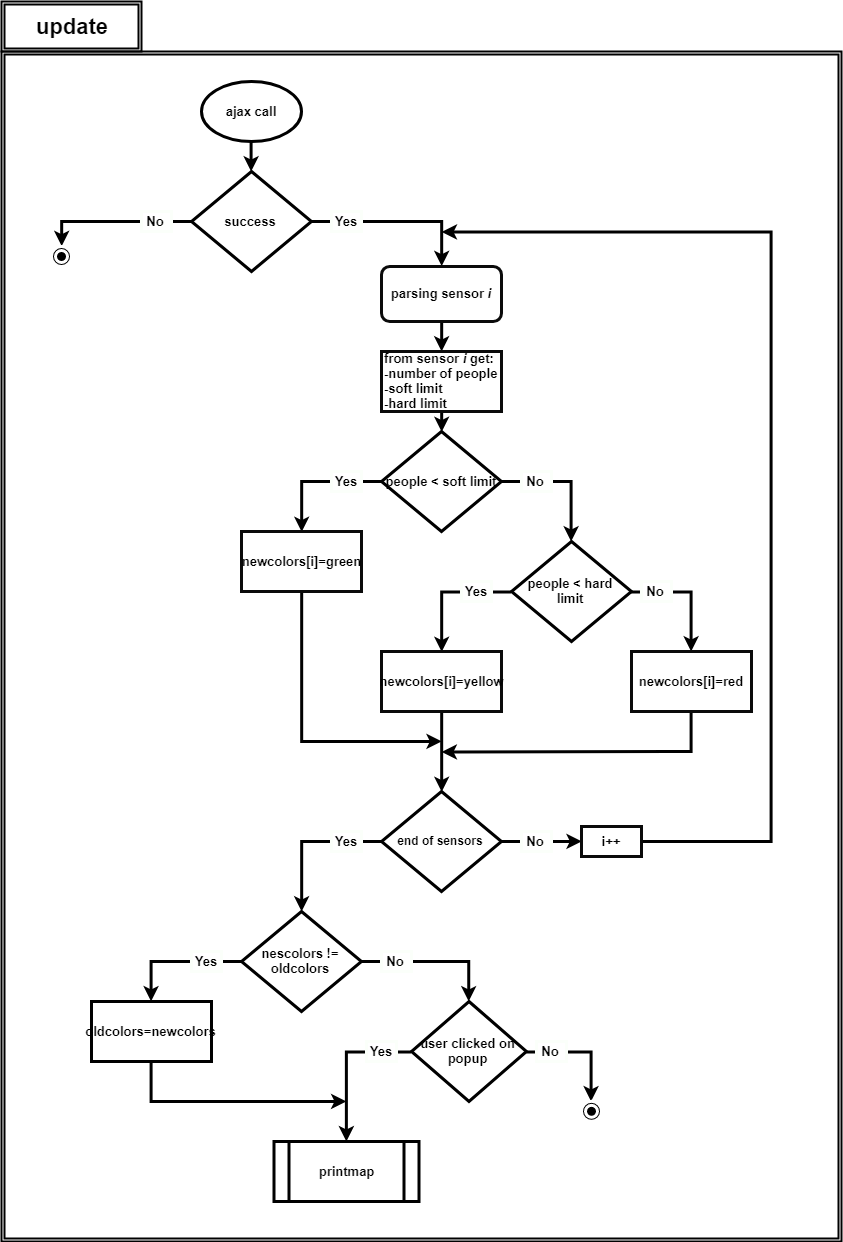

The diagram above was exported from draw.io. Its source (the exported page's mxGraphModel, read from the mxfile embedded in the PNG):
<mxGraphModel dx="1021" dy="556" grid="1" gridSize="10" guides="1" tooltips="1" connect="1" arrows="1" fold="1" page="1" pageScale="1" pageWidth="1100" pageHeight="850" background="#ffffff" math="0" shadow="0">
  <root>
    <mxCell id="0" />
    <mxCell id="1" parent="0" />
    <mxCell id="YPwAZ7OfVlgsYq8y5Px3-6" style="edgeStyle=orthogonalEdgeStyle;rounded=0;orthogonalLoop=1;jettySize=auto;html=1;exitX=0.5;exitY=1;exitDx=0;exitDy=0;exitPerimeter=0;fontStyle=1;strokeWidth=3;" edge="1" parent="1" source="YPwAZ7OfVlgsYq8y5Px3-3" target="YPwAZ7OfVlgsYq8y5Px3-4">
      <mxGeometry relative="1" as="geometry" />
    </mxCell>
    <mxCell id="YPwAZ7OfVlgsYq8y5Px3-3" value="ajax call" style="strokeWidth=3;html=1;shape=mxgraph.flowchart.start_1;whiteSpace=wrap;fontSize=13;fontStyle=1" vertex="1" parent="1">
      <mxGeometry x="680" y="250" width="100" height="60" as="geometry" />
    </mxCell>
    <mxCell id="YPwAZ7OfVlgsYq8y5Px3-7" style="edgeStyle=orthogonalEdgeStyle;rounded=0;orthogonalLoop=1;jettySize=auto;html=1;exitX=0;exitY=0.5;exitDx=0;exitDy=0;exitPerimeter=0;entryX=0.5;entryY=0;entryDx=0;entryDy=0;fontStyle=1;strokeWidth=3;" edge="1" parent="1" source="YPwAZ7OfVlgsYq8y5Px3-4" target="YPwAZ7OfVlgsYq8y5Px3-5">
      <mxGeometry relative="1" as="geometry" />
    </mxCell>
    <mxCell id="YPwAZ7OfVlgsYq8y5Px3-9" style="edgeStyle=orthogonalEdgeStyle;rounded=0;orthogonalLoop=1;jettySize=auto;html=1;exitX=1;exitY=0.5;exitDx=0;exitDy=0;exitPerimeter=0;entryX=0.5;entryY=0;entryDx=0;entryDy=0;fontStyle=1;strokeWidth=3;" edge="1" parent="1" source="YPwAZ7OfVlgsYq8y5Px3-4" target="YPwAZ7OfVlgsYq8y5Px3-11">
      <mxGeometry relative="1" as="geometry">
        <mxPoint x="920" y="390" as="targetPoint" />
      </mxGeometry>
    </mxCell>
    <mxCell id="YPwAZ7OfVlgsYq8y5Px3-4" value="success" style="strokeWidth=3;html=1;shape=mxgraph.flowchart.decision;whiteSpace=wrap;fontSize=13;fontStyle=1" vertex="1" parent="1">
      <mxGeometry x="670" y="340" width="120" height="100" as="geometry" />
    </mxCell>
    <mxCell id="YPwAZ7OfVlgsYq8y5Px3-5" value="" style="ellipse;shape=doubleEllipse;whiteSpace=wrap;html=1;aspect=fixed;fillColor=#000000;strokeColor=#FFFFFF;fontStyle=1;strokeWidth=3;" vertex="1" parent="1">
      <mxGeometry x="530" y="415" width="20" height="20" as="geometry" />
    </mxCell>
    <mxCell id="YPwAZ7OfVlgsYq8y5Px3-13" style="edgeStyle=orthogonalEdgeStyle;rounded=0;orthogonalLoop=1;jettySize=auto;html=1;exitX=0.5;exitY=1;exitDx=0;exitDy=0;fontStyle=1;strokeWidth=3;" edge="1" parent="1" source="YPwAZ7OfVlgsYq8y5Px3-11" target="YPwAZ7OfVlgsYq8y5Px3-12">
      <mxGeometry relative="1" as="geometry" />
    </mxCell>
    <mxCell id="YPwAZ7OfVlgsYq8y5Px3-11" value="parsing sensor &lt;i style=&quot;font-size: 13px;&quot;&gt;i&lt;/i&gt;" style="rounded=1;whiteSpace=wrap;html=1;strokeColor=#0A0A0A;fillColor=#FFFFFF;fontSize=13;fontStyle=1;strokeWidth=3;" vertex="1" parent="1">
      <mxGeometry x="860" y="435" width="120" height="55" as="geometry" />
    </mxCell>
    <mxCell id="YPwAZ7OfVlgsYq8y5Px3-15" style="edgeStyle=orthogonalEdgeStyle;rounded=0;orthogonalLoop=1;jettySize=auto;html=1;exitX=0.5;exitY=1;exitDx=0;exitDy=0;entryX=0.5;entryY=0;entryDx=0;entryDy=0;entryPerimeter=0;fontStyle=1;strokeWidth=3;" edge="1" parent="1" source="YPwAZ7OfVlgsYq8y5Px3-12" target="YPwAZ7OfVlgsYq8y5Px3-14">
      <mxGeometry relative="1" as="geometry" />
    </mxCell>
    <mxCell id="YPwAZ7OfVlgsYq8y5Px3-12" value="from sensor &lt;i style=&quot;font-size: 13px;&quot;&gt;i&lt;/i&gt; get: &lt;br style=&quot;font-size: 13px;&quot;&gt;-number of people&lt;br style=&quot;font-size: 13px;&quot;&gt;-soft limit&lt;br style=&quot;font-size: 13px;&quot;&gt;-hard limit&amp;nbsp;" style="rounded=0;whiteSpace=wrap;html=1;strokeColor=#0A0A0A;fillColor=#FFFFFF;align=left;fontSize=13;fontStyle=1;strokeWidth=3;" vertex="1" parent="1">
      <mxGeometry x="860" y="520" width="120" height="60" as="geometry" />
    </mxCell>
    <mxCell id="YPwAZ7OfVlgsYq8y5Px3-16" style="edgeStyle=orthogonalEdgeStyle;rounded=0;orthogonalLoop=1;jettySize=auto;html=1;exitX=0;exitY=0.5;exitDx=0;exitDy=0;exitPerimeter=0;entryX=0.5;entryY=0;entryDx=0;entryDy=0;fontStyle=1;strokeWidth=3;" edge="1" parent="1" source="YPwAZ7OfVlgsYq8y5Px3-14" target="YPwAZ7OfVlgsYq8y5Px3-20">
      <mxGeometry relative="1" as="geometry">
        <mxPoint x="780" y="650" as="targetPoint" />
      </mxGeometry>
    </mxCell>
    <mxCell id="YPwAZ7OfVlgsYq8y5Px3-17" style="edgeStyle=orthogonalEdgeStyle;rounded=0;orthogonalLoop=1;jettySize=auto;html=1;exitX=1;exitY=0.5;exitDx=0;exitDy=0;exitPerimeter=0;fontStyle=1;strokeWidth=3;" edge="1" parent="1" source="YPwAZ7OfVlgsYq8y5Px3-14" target="YPwAZ7OfVlgsYq8y5Px3-18">
      <mxGeometry relative="1" as="geometry">
        <mxPoint x="1040" y="650" as="targetPoint" />
      </mxGeometry>
    </mxCell>
    <mxCell id="YPwAZ7OfVlgsYq8y5Px3-14" value="people &amp;lt; soft limit" style="strokeWidth=3;html=1;shape=mxgraph.flowchart.decision;whiteSpace=wrap;fillColor=#FFFFFF;fontSize=13;fontStyle=1" vertex="1" parent="1">
      <mxGeometry x="860" y="600" width="120" height="100" as="geometry" />
    </mxCell>
    <mxCell id="YPwAZ7OfVlgsYq8y5Px3-19" style="edgeStyle=orthogonalEdgeStyle;rounded=0;orthogonalLoop=1;jettySize=auto;html=1;exitX=0;exitY=0.5;exitDx=0;exitDy=0;exitPerimeter=0;entryX=0.5;entryY=0;entryDx=0;entryDy=0;fontStyle=1;strokeWidth=3;" edge="1" parent="1" source="YPwAZ7OfVlgsYq8y5Px3-18" target="YPwAZ7OfVlgsYq8y5Px3-21">
      <mxGeometry relative="1" as="geometry">
        <mxPoint x="930" y="760" as="targetPoint" />
      </mxGeometry>
    </mxCell>
    <mxCell id="YPwAZ7OfVlgsYq8y5Px3-23" style="edgeStyle=orthogonalEdgeStyle;rounded=0;orthogonalLoop=1;jettySize=auto;html=1;exitX=1;exitY=0.5;exitDx=0;exitDy=0;exitPerimeter=0;fontStyle=1;strokeWidth=3;" edge="1" parent="1" source="YPwAZ7OfVlgsYq8y5Px3-18" target="YPwAZ7OfVlgsYq8y5Px3-22">
      <mxGeometry relative="1" as="geometry" />
    </mxCell>
    <mxCell id="YPwAZ7OfVlgsYq8y5Px3-18" value="people &amp;lt; hard limit" style="strokeWidth=3;html=1;shape=mxgraph.flowchart.decision;whiteSpace=wrap;fillColor=#FFFFFF;fontSize=13;fontStyle=1" vertex="1" parent="1">
      <mxGeometry x="990" y="710" width="120" height="100" as="geometry" />
    </mxCell>
    <mxCell id="YPwAZ7OfVlgsYq8y5Px3-26" style="edgeStyle=orthogonalEdgeStyle;rounded=0;orthogonalLoop=1;jettySize=auto;html=1;exitX=0.5;exitY=1;exitDx=0;exitDy=0;fontStyle=1;strokeWidth=3;" edge="1" parent="1" source="YPwAZ7OfVlgsYq8y5Px3-20">
      <mxGeometry relative="1" as="geometry">
        <mxPoint x="920" y="910" as="targetPoint" />
        <Array as="points">
          <mxPoint x="780" y="910" />
          <mxPoint x="920" y="910" />
        </Array>
      </mxGeometry>
    </mxCell>
    <mxCell id="YPwAZ7OfVlgsYq8y5Px3-20" value="newcolors[i]=green" style="rounded=0;whiteSpace=wrap;html=1;strokeColor=#0A0A0A;fillColor=#FFFFFF;fontSize=13;fontStyle=1;strokeWidth=3;" vertex="1" parent="1">
      <mxGeometry x="720" y="700" width="120" height="60" as="geometry" />
    </mxCell>
    <mxCell id="YPwAZ7OfVlgsYq8y5Px3-25" style="edgeStyle=orthogonalEdgeStyle;rounded=0;orthogonalLoop=1;jettySize=auto;html=1;exitX=0.5;exitY=1;exitDx=0;exitDy=0;entryX=0.5;entryY=0;entryDx=0;entryDy=0;entryPerimeter=0;fontStyle=1;strokeWidth=3;" edge="1" parent="1" source="YPwAZ7OfVlgsYq8y5Px3-21" target="YPwAZ7OfVlgsYq8y5Px3-24">
      <mxGeometry relative="1" as="geometry" />
    </mxCell>
    <mxCell id="YPwAZ7OfVlgsYq8y5Px3-21" value="newcolors[i]=yellow" style="rounded=0;whiteSpace=wrap;html=1;strokeColor=#0A0A0A;fillColor=#FFFFFF;fontSize=13;fontStyle=1;strokeWidth=3;" vertex="1" parent="1">
      <mxGeometry x="860" y="820" width="120" height="60" as="geometry" />
    </mxCell>
    <mxCell id="YPwAZ7OfVlgsYq8y5Px3-27" style="edgeStyle=orthogonalEdgeStyle;rounded=0;orthogonalLoop=1;jettySize=auto;html=1;exitX=0.5;exitY=1;exitDx=0;exitDy=0;fontStyle=1;strokeWidth=3;" edge="1" parent="1" source="YPwAZ7OfVlgsYq8y5Px3-22">
      <mxGeometry relative="1" as="geometry">
        <mxPoint x="920" y="920" as="targetPoint" />
        <Array as="points">
          <mxPoint x="1150" y="920" />
        </Array>
      </mxGeometry>
    </mxCell>
    <mxCell id="YPwAZ7OfVlgsYq8y5Px3-22" value="newcolors[i]=red" style="rounded=0;whiteSpace=wrap;html=1;strokeColor=#0A0A0A;fillColor=#FFFFFF;fontSize=13;fontStyle=1;strokeWidth=3;" vertex="1" parent="1">
      <mxGeometry x="1110" y="820" width="120" height="60" as="geometry" />
    </mxCell>
    <mxCell id="YPwAZ7OfVlgsYq8y5Px3-35" style="edgeStyle=orthogonalEdgeStyle;rounded=0;orthogonalLoop=1;jettySize=auto;html=1;exitX=1;exitY=0.5;exitDx=0;exitDy=0;exitPerimeter=0;entryX=0;entryY=0.5;entryDx=0;entryDy=0;fontSize=13;fontStyle=1;strokeWidth=3;" edge="1" parent="1" source="YPwAZ7OfVlgsYq8y5Px3-24" target="YPwAZ7OfVlgsYq8y5Px3-29">
      <mxGeometry relative="1" as="geometry" />
    </mxCell>
    <mxCell id="YPwAZ7OfVlgsYq8y5Px3-58" style="edgeStyle=orthogonalEdgeStyle;rounded=0;orthogonalLoop=1;jettySize=auto;html=1;exitX=0;exitY=0.5;exitDx=0;exitDy=0;exitPerimeter=0;fontSize=13;fontStyle=1;strokeWidth=3;" edge="1" parent="1" source="YPwAZ7OfVlgsYq8y5Px3-24" target="YPwAZ7OfVlgsYq8y5Px3-57">
      <mxGeometry relative="1" as="geometry" />
    </mxCell>
    <mxCell id="YPwAZ7OfVlgsYq8y5Px3-24" value="end of sensors" style="strokeWidth=3;html=1;shape=mxgraph.flowchart.decision;whiteSpace=wrap;fillColor=#FFFFFF;fontStyle=1" vertex="1" parent="1">
      <mxGeometry x="860" y="960" width="120" height="100" as="geometry" />
    </mxCell>
    <mxCell id="YPwAZ7OfVlgsYq8y5Px3-32" style="edgeStyle=orthogonalEdgeStyle;rounded=0;orthogonalLoop=1;jettySize=auto;html=1;exitX=1;exitY=0.5;exitDx=0;exitDy=0;fontStyle=1;strokeWidth=3;" edge="1" parent="1" source="YPwAZ7OfVlgsYq8y5Px3-29">
      <mxGeometry relative="1" as="geometry">
        <mxPoint x="920" y="400" as="targetPoint" />
        <Array as="points">
          <mxPoint x="1250" y="1010" />
          <mxPoint x="1250" y="400" />
        </Array>
      </mxGeometry>
    </mxCell>
    <mxCell id="YPwAZ7OfVlgsYq8y5Px3-29" value="i++" style="rounded=0;whiteSpace=wrap;html=1;strokeColor=#0A0A0A;fillColor=#FFFFFF;fontSize=13;fontStyle=1;strokeWidth=3;" vertex="1" parent="1">
      <mxGeometry x="1060" y="995" width="60" height="30" as="geometry" />
    </mxCell>
    <mxCell id="YPwAZ7OfVlgsYq8y5Px3-42" value="No" style="rounded=0;whiteSpace=wrap;html=1;strokeColor=#FBFFFA;fillColor=#ffffff;fontSize=13;fontStyle=1;strokeWidth=3;" vertex="1" parent="1">
      <mxGeometry x="1000" y="1000" width="30" height="20" as="geometry" />
    </mxCell>
    <mxCell id="YPwAZ7OfVlgsYq8y5Px3-45" value="Yes" style="rounded=0;whiteSpace=wrap;html=1;strokeColor=#FBFFFA;fillColor=#ffffff;fontSize=13;fontStyle=1;strokeWidth=3;" vertex="1" parent="1">
      <mxGeometry x="940" y="750" width="30" height="20" as="geometry" />
    </mxCell>
    <mxCell id="YPwAZ7OfVlgsYq8y5Px3-50" value="No" style="rounded=0;whiteSpace=wrap;html=1;strokeColor=#FBFFFA;fillColor=#ffffff;fontSize=13;fontStyle=1;strokeWidth=3;" vertex="1" parent="1">
      <mxGeometry x="1120" y="750" width="30" height="20" as="geometry" />
    </mxCell>
    <mxCell id="YPwAZ7OfVlgsYq8y5Px3-51" value="Yes" style="rounded=0;whiteSpace=wrap;html=1;strokeColor=#FBFFFA;fillColor=#ffffff;fontSize=13;fontStyle=1;strokeWidth=3;" vertex="1" parent="1">
      <mxGeometry x="810" y="640" width="30" height="20" as="geometry" />
    </mxCell>
    <mxCell id="YPwAZ7OfVlgsYq8y5Px3-52" value="No" style="rounded=0;whiteSpace=wrap;html=1;strokeColor=#FBFFFA;fillColor=#ffffff;fontSize=13;fontStyle=1;strokeWidth=3;" vertex="1" parent="1">
      <mxGeometry x="1000" y="640" width="30" height="20" as="geometry" />
    </mxCell>
    <mxCell id="YPwAZ7OfVlgsYq8y5Px3-54" value="No" style="rounded=0;whiteSpace=wrap;html=1;strokeColor=#FBFFFA;fillColor=#ffffff;fontSize=13;fontStyle=1;strokeWidth=3;" vertex="1" parent="1">
      <mxGeometry x="620" y="380" width="30" height="20" as="geometry" />
    </mxCell>
    <mxCell id="YPwAZ7OfVlgsYq8y5Px3-55" value="Yes" style="rounded=0;whiteSpace=wrap;html=1;strokeColor=#FBFFFA;fillColor=#ffffff;fontSize=13;fontStyle=1;strokeWidth=3;" vertex="1" parent="1">
      <mxGeometry x="810" y="380" width="30" height="20" as="geometry" />
    </mxCell>
    <mxCell id="YPwAZ7OfVlgsYq8y5Px3-59" style="edgeStyle=orthogonalEdgeStyle;rounded=0;orthogonalLoop=1;jettySize=auto;html=1;exitX=0;exitY=0.5;exitDx=0;exitDy=0;exitPerimeter=0;fontSize=13;entryX=0.5;entryY=0;entryDx=0;entryDy=0;fontStyle=1;strokeWidth=3;" edge="1" parent="1" source="YPwAZ7OfVlgsYq8y5Px3-57" target="YPwAZ7OfVlgsYq8y5Px3-68">
      <mxGeometry relative="1" as="geometry">
        <mxPoint x="640" y="1130" as="targetPoint" />
      </mxGeometry>
    </mxCell>
    <mxCell id="YPwAZ7OfVlgsYq8y5Px3-60" style="edgeStyle=orthogonalEdgeStyle;rounded=0;orthogonalLoop=1;jettySize=auto;html=1;exitX=1;exitY=0.5;exitDx=0;exitDy=0;exitPerimeter=0;fontSize=13;entryX=0.5;entryY=0;entryDx=0;entryDy=0;entryPerimeter=0;fontStyle=1;strokeWidth=3;" edge="1" parent="1" source="YPwAZ7OfVlgsYq8y5Px3-57" target="YPwAZ7OfVlgsYq8y5Px3-61">
      <mxGeometry relative="1" as="geometry">
        <mxPoint x="940" y="1130" as="targetPoint" />
      </mxGeometry>
    </mxCell>
    <mxCell id="YPwAZ7OfVlgsYq8y5Px3-57" value="nescolors != oldcolors" style="strokeWidth=3;html=1;shape=mxgraph.flowchart.decision;whiteSpace=wrap;fillColor=#ffffff;fontSize=13;fontStyle=1" vertex="1" parent="1">
      <mxGeometry x="720" y="1080" width="120" height="100" as="geometry" />
    </mxCell>
    <mxCell id="YPwAZ7OfVlgsYq8y5Px3-63" style="edgeStyle=orthogonalEdgeStyle;rounded=0;orthogonalLoop=1;jettySize=auto;html=1;exitX=0;exitY=0.5;exitDx=0;exitDy=0;exitPerimeter=0;fontSize=13;entryX=0.5;entryY=0;entryDx=0;entryDy=0;fontStyle=1;strokeWidth=3;" edge="1" parent="1" source="YPwAZ7OfVlgsYq8y5Px3-61" target="YPwAZ7OfVlgsYq8y5Px3-67">
      <mxGeometry relative="1" as="geometry">
        <mxPoint x="830" y="1220" as="targetPoint" />
      </mxGeometry>
    </mxCell>
    <mxCell id="YPwAZ7OfVlgsYq8y5Px3-64" style="edgeStyle=orthogonalEdgeStyle;rounded=0;orthogonalLoop=1;jettySize=auto;html=1;exitX=1;exitY=0.5;exitDx=0;exitDy=0;exitPerimeter=0;fontSize=13;entryX=0.5;entryY=0;entryDx=0;entryDy=0;fontStyle=1;strokeWidth=3;" edge="1" parent="1" source="YPwAZ7OfVlgsYq8y5Px3-61" target="YPwAZ7OfVlgsYq8y5Px3-65">
      <mxGeometry relative="1" as="geometry">
        <mxPoint x="1080" y="1220" as="targetPoint" />
      </mxGeometry>
    </mxCell>
    <mxCell id="YPwAZ7OfVlgsYq8y5Px3-61" value="user clicked on popup" style="strokeWidth=3;html=1;shape=mxgraph.flowchart.decision;whiteSpace=wrap;fillColor=#ffffff;fontSize=13;fontStyle=1" vertex="1" parent="1">
      <mxGeometry x="890" y="1170" width="115" height="100" as="geometry" />
    </mxCell>
    <mxCell id="YPwAZ7OfVlgsYq8y5Px3-65" value="" style="ellipse;shape=doubleEllipse;whiteSpace=wrap;html=1;aspect=fixed;fillColor=#000000;strokeColor=#FFFFFF;fontStyle=1;strokeWidth=3;" vertex="1" parent="1">
      <mxGeometry x="1060" y="1269.8333333333335" width="20" height="20" as="geometry" />
    </mxCell>
    <mxCell id="YPwAZ7OfVlgsYq8y5Px3-67" value="printmap" style="shape=process;whiteSpace=wrap;html=1;backgroundOutline=1;strokeColor=#000000;fillColor=#ffffff;fontSize=13;fontStyle=1;strokeWidth=3;" vertex="1" parent="1">
      <mxGeometry x="752.5" y="1310" width="145" height="60" as="geometry" />
    </mxCell>
    <mxCell id="YPwAZ7OfVlgsYq8y5Px3-69" style="edgeStyle=orthogonalEdgeStyle;rounded=0;orthogonalLoop=1;jettySize=auto;html=1;exitX=0.5;exitY=1;exitDx=0;exitDy=0;fontSize=13;fontStyle=1;strokeWidth=3;" edge="1" parent="1" source="YPwAZ7OfVlgsYq8y5Px3-68">
      <mxGeometry relative="1" as="geometry">
        <mxPoint x="825" y="1270" as="targetPoint" />
        <Array as="points">
          <mxPoint x="635" y="1270" />
          <mxPoint x="825" y="1270" />
        </Array>
      </mxGeometry>
    </mxCell>
    <mxCell id="YPwAZ7OfVlgsYq8y5Px3-68" value="oldcolors=newcolors" style="rounded=0;whiteSpace=wrap;html=1;strokeColor=#000000;fillColor=#ffffff;fontSize=13;fontStyle=1;strokeWidth=3;" vertex="1" parent="1">
      <mxGeometry x="570" y="1170" width="120" height="60" as="geometry" />
    </mxCell>
    <mxCell id="YPwAZ7OfVlgsYq8y5Px3-70" value="Yes" style="rounded=0;whiteSpace=wrap;html=1;strokeColor=#FBFFFA;fillColor=#ffffff;fontSize=13;fontStyle=1;strokeWidth=3;" vertex="1" parent="1">
      <mxGeometry x="670" y="1120" width="30" height="20" as="geometry" />
    </mxCell>
    <mxCell id="YPwAZ7OfVlgsYq8y5Px3-71" value="No" style="rounded=0;whiteSpace=wrap;html=1;strokeColor=#FBFFFA;fillColor=#ffffff;fontSize=13;fontStyle=1;strokeWidth=3;" vertex="1" parent="1">
      <mxGeometry x="860" y="1120" width="30" height="20" as="geometry" />
    </mxCell>
    <mxCell id="YPwAZ7OfVlgsYq8y5Px3-72" value="Yes" style="rounded=0;whiteSpace=wrap;html=1;strokeColor=#FBFFFA;fillColor=#ffffff;fontSize=13;fontStyle=1;strokeWidth=3;" vertex="1" parent="1">
      <mxGeometry x="845" y="1210" width="30" height="20" as="geometry" />
    </mxCell>
    <mxCell id="YPwAZ7OfVlgsYq8y5Px3-73" value="No" style="rounded=0;whiteSpace=wrap;html=1;strokeColor=#FBFFFA;fillColor=#ffffff;fontSize=13;fontStyle=1;strokeWidth=3;" vertex="1" parent="1">
      <mxGeometry x="1015" y="1210" width="30" height="20" as="geometry" />
    </mxCell>
    <mxCell id="YPwAZ7OfVlgsYq8y5Px3-75" value="Yes" style="rounded=0;whiteSpace=wrap;html=1;strokeColor=#FBFFFA;fillColor=#ffffff;fontSize=13;fontStyle=1;strokeWidth=3;" vertex="1" parent="1">
      <mxGeometry x="810" y="1000" width="30" height="20" as="geometry" />
    </mxCell>
    <mxCell id="YPwAZ7OfVlgsYq8y5Px3-87" value="" style="shape=ext;double=1;rounded=0;whiteSpace=wrap;html=1;strokeColor=#000000;fillColor=none;fontSize=13;fontStyle=1;strokeWidth=2;" vertex="1" parent="1">
      <mxGeometry x="480" y="220" width="840" height="1190" as="geometry" />
    </mxCell>
    <mxCell id="YPwAZ7OfVlgsYq8y5Px3-88" value="update" style="shape=ext;double=1;rounded=0;whiteSpace=wrap;html=1;strokeColor=#000000;fillColor=none;fontSize=22;fontStyle=1;strokeWidth=2;" vertex="1" parent="1">
      <mxGeometry x="480" y="170" width="140" height="50" as="geometry" />
    </mxCell>
  </root>
</mxGraphModel>